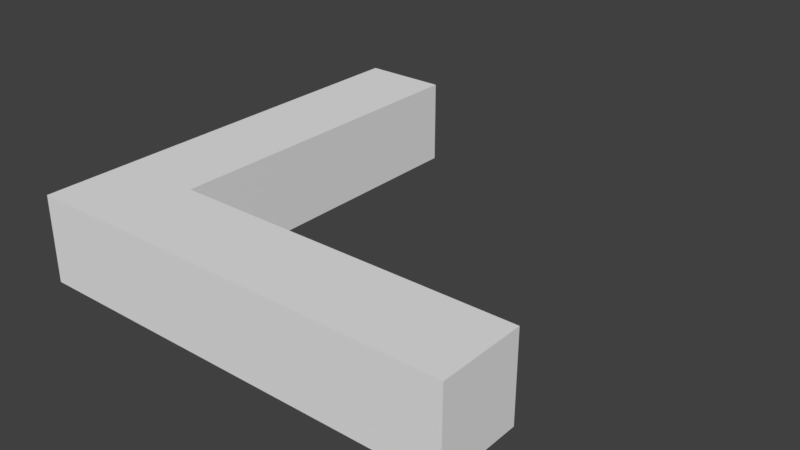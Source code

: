 # Source: StaticMesh_CornerBottom_1.25x1.25x0.25.blend  (saved by Blender 2.78.0; exported with 4.5.12 LTS)
import bpy
from mathutils import Matrix  # noqa: F401  (used for matrix-valued properties, if any)

bpy.ops.wm.read_factory_settings(use_empty=True)
scene = bpy.context.scene
scene.name = 'Scene'

# ---- collections
col_collection_1 = bpy.data.collections.new('Collection 1'); scene.collection.children.link(col_collection_1)

# ---- world
world_world = bpy.data.worlds.new('World'); scene.world = world_world
world_world.color = (0.05088, 0.05088, 0.05088)
world_world.use_sun_shadow = False
world_world.sun_shadow_jitter_overblur = 0.0
world_world.cycles.sampling_method = 'MANUAL'

# ---- meshes
me_vert_036 = bpy.data.meshes.new('Vert.036')
me_vert_036.from_pydata([(0.0, 0.0, -0.25), (1.25, 0.0, -0.25), (0.0, 1.25, -0.25), (0.0, 1.25, 2.676e-05), (0.0, 0.0, 0.0), (1.25, -2.384e-06, 0.0), (1.25, 0.0, -0.25), (1.25, 0.25, -0.25), (1.25, 0.25, 0.0), (1.25, -2.384e-06, 0.0), (0.25, 0.25, 0.0), (0.25, 1.25, 2.676e-05), (-9.537e-07, 1.25, 0.0), (0.25, 1.25, -0.25), (0.0, 1.25, -0.25), (0.25, 0.25, -0.25), (1.25, 0.25, -0.25)], [], [(3, 4, 10, 11, 12), (4, 5, 9, 8, 10), (6, 7, 8, 9, 5), (7, 16, 15, 10, 8), (1, 0, 15, 16, 6, 7), (0, 1, 6, 5, 4), (10, 15, 13, 11), (0, 2, 14, 13, 15), (2, 3, 12, 11, 13, 14), (2, 0, 4, 3)])
me_vert_036.use_remesh_preserve_volume = False
me_vert_036.use_remesh_preserve_attributes = False
me_vert_036.use_mirror_vertex_groups = False
me_vert_036.update()

# ---- objects
ob_staticmesh_cornerbottom_1_25x1_25x0_25 = bpy.data.objects.new('StaticMesh_CornerBottom 1.25x1.25x0.25', me_vert_036)

# ---- transforms, parenting, visibility, modifiers, constraints
ob_staticmesh_cornerbottom_1_25x1_25x0_25.location = (0.0, 0.0, 0.0)
ob_staticmesh_cornerbottom_1_25x1_25x0_25.lineart.crease_threshold = 0.0

# ---- collection membership
col_collection_1.objects.link(ob_staticmesh_cornerbottom_1_25x1_25x0_25)

# ---- scene / render settings (as saved in the file)
scene.frame_start = 1; scene.frame_end = 250; scene.frame_set(1)
scene.render.engine = 'CYCLES'
scene.render.resolution_percentage = 50
scene.render.dither_intensity = 0.0
scene.render.use_persistent_data = True
scene.cycles.shading_system = True
scene.cycles.use_denoising = False
scene.cycles.samples = 128
scene.cycles.sampling_pattern = 'TABULATED_SOBOL'
scene.cycles.light_sampling_threshold = 0.0
scene.cycles.use_adaptive_sampling = False
scene.cycles.use_light_tree = False
scene.cycles.blur_glossy = 0.0
scene.cycles.sample_clamp_indirect = 0.0
scene.view_settings.view_transform = 'Standard'
bpy.context.view_layer.update()

# ---- added for rendering (the .blend has no active camera and no usable light): camera, sun
cam_auto = bpy.data.cameras.new('AutoCamera')
cam_auto.lens = 50.0
cam_auto.sensor_width = 36.0
cam_auto.clip_end = 1000.0
ob_auto_camera = bpy.data.objects.new('AutoCamera', cam_auto)
scene.collection.objects.link(ob_auto_camera)
ob_auto_camera.location = (2.27686, -1.35724, 1.1965)
ob_auto_camera.rotation_euler = (1.09748, -7.21219e-08, 0.694738)
scene.camera = ob_auto_camera
light_auto_sun = bpy.data.lights.new('AutoSun', 'SUN')
light_auto_sun.energy = 3.0
light_auto_sun.angle = 0.0523599
ob_auto_sun = bpy.data.objects.new('AutoSun', light_auto_sun)
scene.collection.objects.link(ob_auto_sun)
ob_auto_sun.rotation_euler = (0.872665, 0.174533, 0.523599)
bpy.context.view_layer.update()
